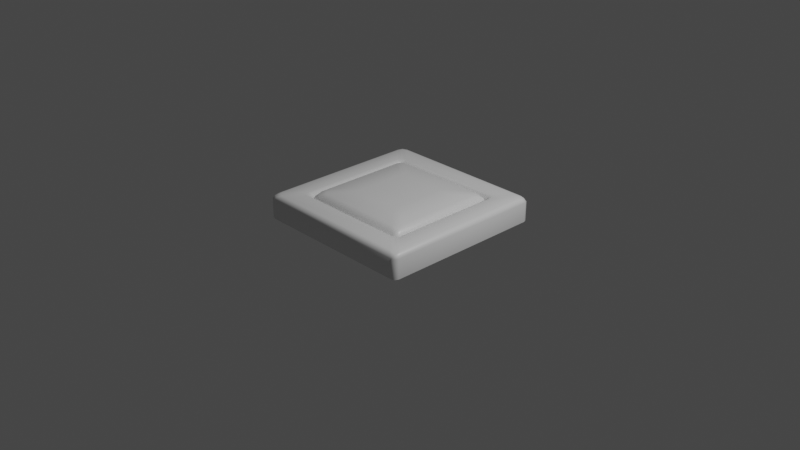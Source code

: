 # Source: switch.blend  (saved by Blender 2.83.19; exported with 4.5.12 LTS)
import bpy
from mathutils import Matrix  # noqa: F401  (used for matrix-valued properties, if any)

bpy.ops.wm.read_factory_settings(use_empty=True)
scene = bpy.context.scene
scene.name = 'Scene'

# ---- collections
col_collection = bpy.data.collections.new('Collection'); scene.collection.children.link(col_collection)

# ---- materials (node trees are filled in below, after node groups)
mat_material = bpy.data.materials.new('Material')
mat_material.alpha_threshold = 0.0
mat_material.use_transparent_shadow = False
mat_material.line_color = (0.0, 0.0, 0.0, 1.0)

# ---- material node trees
mat_material.use_nodes = True; mat_material.node_tree.nodes.clear()
_N = mat_material.node_tree.nodes; _L = mat_material.node_tree.links
n0 = _N.new('ShaderNodeOutputMaterial'); n0.name = 'Material Output'; n0.location = (300, 300)
n1 = _N.new('ShaderNodeBsdfPrincipled'); n1.name = 'Principled BSDF'; n1.location = (10, 300)
n1.distribution = 'GGX'
n1.subsurface_method = 'BURLEY'
n1.inputs[2].default_value = 0.4
n1.inputs[3].default_value = 1.45
n1.inputs[27].default_value = (0.0, 0.0, 0.0, 1.0)
n1.inputs[28].default_value = 1.0
_L.new(n1.outputs[0], n0.inputs[0])
n0.is_active_output = True

# ---- world
world_world = bpy.data.worlds.new('World'); scene.world = world_world
world_world.use_nodes = True; world_world.node_tree.nodes.clear()
_N = world_world.node_tree.nodes; _L = world_world.node_tree.links
n0 = _N.new('ShaderNodeOutputWorld'); n0.name = 'World Output'; n0.location = (300, 300)
n1 = _N.new('ShaderNodeBackground'); n1.name = 'Background'; n1.location = (10, 300)
n1.inputs[0].default_value = (0.05088, 0.05088, 0.05088, 1.0)
_L.new(n1.outputs[0], n0.inputs[0])
n0.is_active_output = True
world_world.color = (0.05088, 0.05088, 0.05088)
world_world.use_sun_shadow = False
world_world.sun_shadow_jitter_overblur = 0.0

# ---- cameras
cam_camera = bpy.data.cameras.new('Camera')
cam_camera.clip_end = 100.0
cam_camera.ortho_scale = 7.314

# ---- lights
light_light = bpy.data.lights.new('Light', 'POINT')
light_light.transmission_factor = 0.0
light_light.energy = 1000.0
light_light.shadow_soft_size = 0.1
light_light.shadow_maximum_resolution = 0.006
light_light.use_absolute_resolution = True

# ---- meshes
me_cube = bpy.data.meshes.new('Cube')
me_cube.from_pydata([(-0.9158, -0.9158, 0.0), (-0.9158, 0.9158, 0.0), (0.9158, -0.9158, 0.0), (0.9158, 0.9158, 0.0), (-0.6329, -0.6329, 0.2616), (-0.6329, 0.6329, 0.2616), (0.6329, -0.6329, 0.2616), (0.6329, 0.6329, 0.2616), (-0.9158, 0.9158, 0.2616), (0.9158, 0.9158, 0.2616), (0.9158, -0.9158, 0.2616), (-0.9158, -0.9158, 0.2616), (-0.6329, 0.6329, 0.08287), (0.6329, 0.6329, 0.08287), (0.6329, -0.6329, 0.08287), (-0.6329, -0.6329, 0.08287), (-0.6675, 0.6675, 0.08287), (0.6675, 0.6675, 0.08287), (0.6675, -0.6675, 0.08287), (-0.6675, -0.6675, 0.08287), (-0.3229, 0.3229, 0.3157), (0.3229, 0.3229, 0.3157), (0.3229, -0.3229, 0.3157), (-0.3229, -0.3229, 0.3157), (-0.5981, 0.5981, 0.2832), (0.5981, 0.5981, 0.2832), (0.5981, -0.5981, 0.2832), (-0.5981, -0.5981, 0.2832)], [], [(5, 4, 15, 12), (1, 0, 11, 8), (3, 1, 8, 9), (2, 3, 9, 10), (0, 2, 10, 11), (5, 7, 9, 8), (7, 6, 10, 9), (4, 5, 8, 11), (6, 4, 11, 10), (21, 20, 23, 22), (7, 5, 12, 13), (4, 6, 14, 15), (6, 7, 13, 14), (17, 18, 19, 16), (18, 17, 25, 26), (16, 19, 27, 24), (17, 16, 24, 25), (19, 18, 26, 27), (20, 21, 25, 24), (21, 22, 26, 25), (23, 20, 24, 27), (22, 23, 27, 26)])
me_cube.polygons.foreach_set('use_smooth', [True] * 22)
_uv = me_cube.uv_layers.new(name='UVMap')
_uv.uv.foreach_set('vector', [0.8517, 0.5233, 0.8517, 0.7267, 0.8517, 0.7267, 0.8517, 0.5233, 0.875, 0.5, 0.875, 0.75, 0.875, 0.75, 0.875, 0.5, 0.625, 0.5, 0.875, 0.5, 0.875, 0.5, 0.625, 0.5, 0.625, 0.75, 0.625, 0.5, 0.625, 0.5, 0.625, 0.75, 0.875, 0.75, 0.625, 0.75, 0.625, 0.75, 0.875, 0.75, 0.8517, 0.5233, 0.6483, 0.5233, 0.625, 0.5, 0.875, 0.5, 0.6483, 0.5233, 0.6483, 0.7267, 0.625, 0.75, 0.625, 0.5, 0.8517, 0.7267, 0.8517, 0.5233, 0.875, 0.5, 0.875, 0.75, 0.6483, 0.7267, 0.8517, 0.7267, 0.875, 0.75, 0.625, 0.75, 0.6929, 0.5679, 0.8071, 0.5679, 0.8071, 0.6821, 0.6929, 0.6821, 0.6483, 0.5233, 0.8517, 0.5233, 0.8517, 0.5233, 0.6483, 0.5233, 0.8517, 0.7267, 0.6483, 0.7267, 0.6483, 0.7267, 0.8517, 0.7267, 0.6483, 0.7267, 0.6483, 0.5233, 0.6483, 0.5233, 0.6483, 0.7267, 0.6483, 0.5233, 0.6483, 0.7267, 0.8517, 0.7267, 0.8517, 0.5233, 0.6483, 0.7267, 0.6483, 0.5233, 0.6483, 0.5233, 0.6483, 0.7267, 0.8517, 0.5233, 0.8517, 0.7267, 0.8517, 0.7267, 0.8517, 0.5233, 0.6483, 0.5233, 0.8517, 0.5233, 0.8517, 0.5233, 0.6483, 0.5233, 0.8517, 0.7267, 0.6483, 0.7267, 0.6483, 0.7267, 0.8517, 0.7267, 0.8071, 0.5679, 0.6929, 0.5679, 0.6483, 0.5233, 0.8517, 0.5233, 0.6929, 0.5679, 0.6929, 0.6821, 0.6483, 0.7267, 0.6483, 0.5233, 0.8071, 0.6821, 0.8071, 0.5679, 0.8517, 0.5233, 0.8517, 0.7267, 0.6929, 0.6821, 0.8071, 0.6821, 0.8517, 0.7267, 0.6483, 0.7267])
me_cube.materials.append(mat_material)
me_cube.use_remesh_preserve_volume = False
me_cube.use_remesh_preserve_attributes = False
me_cube.use_mirror_vertex_groups = False
me_cube.update()

# ---- objects
ob_cube = bpy.data.objects.new('Cube', me_cube)
ob_light = bpy.data.objects.new('Light', light_light)
ob_camera = bpy.data.objects.new('Camera', cam_camera)

# ---- transforms, parenting, visibility, modifiers, constraints
ob_cube.location = (0.0, 0.0, 0.0)
ob_cube.lock_rotations_4d = False
ob_cube.empty_display_type = 'ARROWS'
ob_cube.lineart.crease_threshold = 0.0
_m = ob_cube.modifiers.new('Bevel', 'BEVEL')
_m.width = 0.05
_m.width_pct = 0.05
_m.segments = 2
_m.limit_method = 'NONE'
_m.use_clamp_overlap = False
ob_light.location = (4.076, 1.005, 5.904)
ob_light.rotation_euler = (0.6503, 0.05522, 1.866)
ob_light.lock_rotations_4d = False
ob_light.empty_display_type = 'ARROWS'
ob_light.color = (0.0, 0.0, 0.0, 0.0)
ob_light.lineart.crease_threshold = 0.0
ob_camera.location = (7.359, -6.926, 4.958)
ob_camera.rotation_euler = (1.109, 0.0, 0.8149)
ob_camera.lock_rotations_4d = False
ob_camera.empty_display_type = 'ARROWS'
ob_camera.color = (0.0, 0.0, 0.0, 0.0)
ob_camera.display_type = 'WIRE'
ob_camera.lineart.crease_threshold = 0.0

# ---- collection membership
col_collection.objects.link(ob_cube)
col_collection.objects.link(ob_light)
col_collection.objects.link(ob_camera)

# ---- scene / render settings (as saved in the file)
scene.camera = ob_camera
scene.frame_start = 1; scene.frame_end = 250; scene.frame_set(1)
scene.render.engine = 'BLENDER_EEVEE_NEXT'
scene.cycles.use_denoising = False
scene.cycles.samples = 128
scene.cycles.sampling_pattern = 'TABULATED_SOBOL'
scene.cycles.use_adaptive_sampling = False
scene.cycles.use_light_tree = False
scene.view_settings.view_transform = 'Filmic'
bpy.context.view_layer.update()
